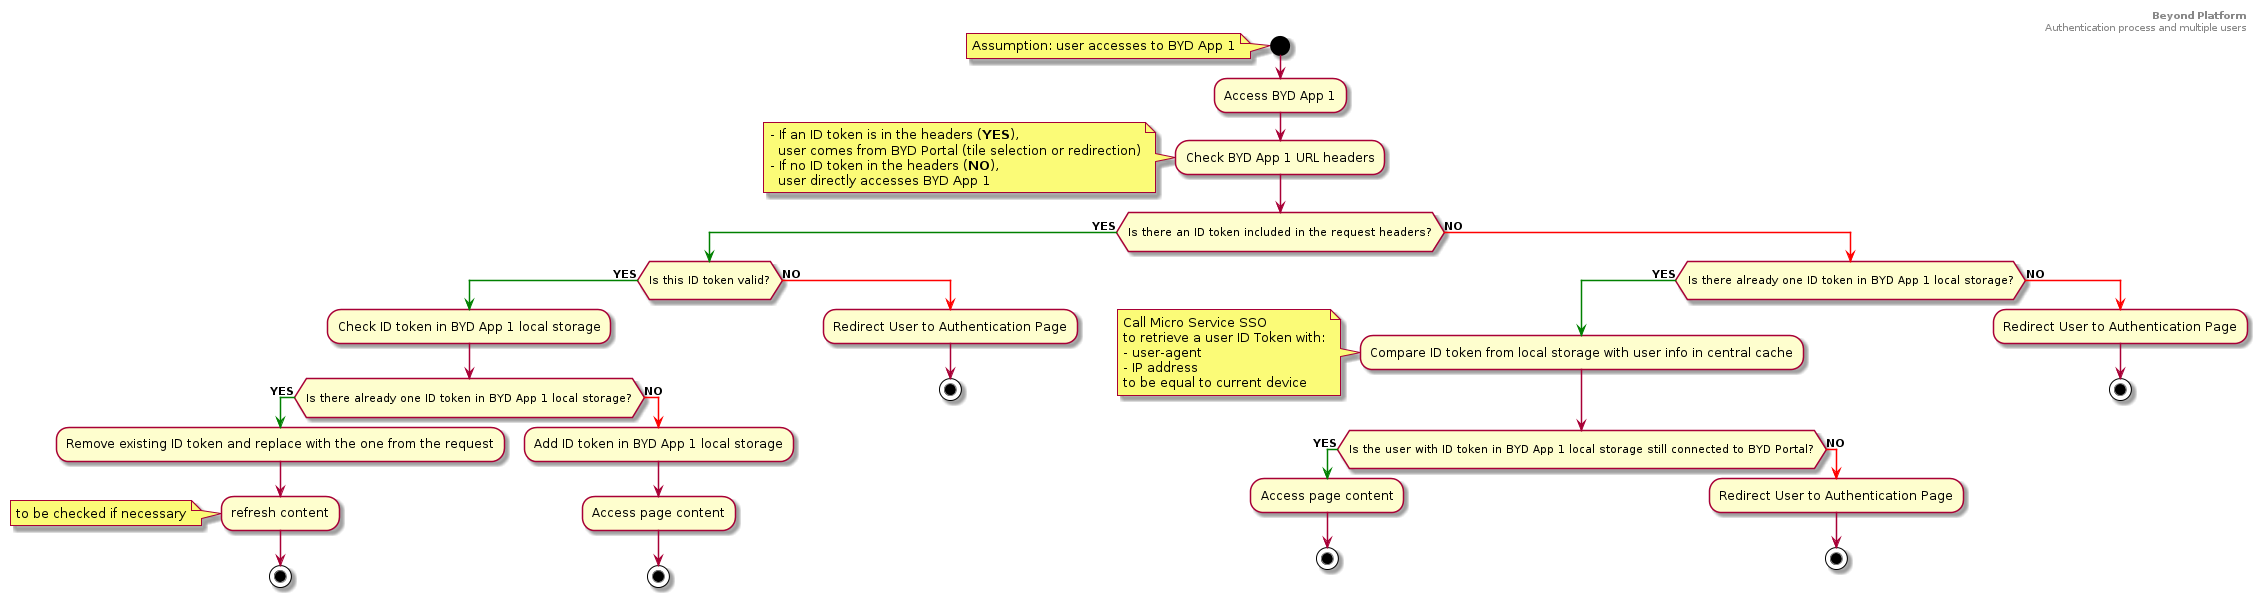

The diagram above was rendered by PlantUML. Its source (embedded in the PNG):
@startuml
header
<b>Beyond Platform</b>
Authentication process and multiple users
end header

start
note left
Assumption: user accesses to BYD App 1
end note
:Access BYD App 1;
:Check BYD App 1 URL headers;
note left
  - If an ID token is in the headers (<b>YES</b>),
    user comes from BYD Portal (tile selection or redirection)
  - If no ID token in the headers (<b>NO</b>),
    user directly accesses BYD App 1
end note
if (\nIs there an ID token included in the request headers?\n) then
  -[#green]-> **YES**;
  if (\nIs this ID token valid?\n) then
    -[#green]-> **YES**;
    :Check ID token in BYD App 1 local storage;
    if (\nIs there already one ID token in BYD App 1 local storage?\n) then
      -[#green]-> **YES**;
      :Remove existing ID token and replace with the one from the request;
      :refresh content;
      note left
        to be checked if necessary
      end note
      stop;
    else
      -[#red]-> **NO**;
      :Add ID token in BYD App 1 local storage;
      :Access page content;
      stop;
    endif
  else
      -[#red]-> **NO**;
      :Redirect User to Authentication Page;
      stop;
  endif
else
  -[#red]-> **NO**;
  if (\nIs there already one ID token in BYD App 1 local storage?\n) then
    -[#green]-> **YES**;
      :Compare ID token from local storage with user info in central cache;
      note left
        Call Micro Service SSO
        to retrieve a user ID Token with:
        - user-agent
        - IP address
        to be equal to current device
      end note
      if (\nIs the user with ID token in BYD App 1 local storage still connected to BYD Portal?\n) then
        -[#green]-> **YES**;
        :Access page content;
        stop;
      else
        -[#red]-> **NO**;
        :Redirect User to Authentication Page;
        stop;
    endif
  else
    -[#red]-> **NO**;
    :Redirect User to Authentication Page;
    stop;
  endif
endif  


@enduml